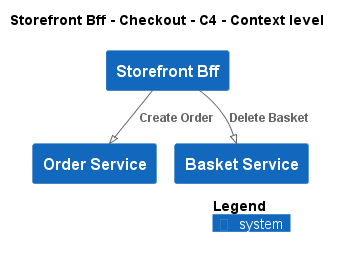

The diagram above was rendered by PlantUML. Its source (embedded in the PNG):
@startuml
!pragma layout smetana
!include ..\..\..\..\.c4s\C4_Context.puml

AddElementTag("state:new", $bgColor=green, $fontColor=#ffffff, $borderColor=green, $shadowing="False")
AddElementTag("state:changed", $bgColor=orange, $fontColor=#ffffff, $borderColor=orange, $shadowing="False")
AddElementTag("state:removed", $bgColor=red, $fontColor=#ffffff, $borderColor=red, $shadowing="False")

AddRelTag("state:new", $textColor=green, $lineColor=green)
AddRelTag("state:changed", $textColor=orange, $lineColor=orange)
AddRelTag("state:removed", $textColor=red, $lineColor=red)

SHOW_PERSON_PORTRAIT()
LAYOUT_TOP_DOWN()

skinparam linetype polyline

title Storefront Bff - Checkout - C4 - Context level

System(ECommercePlatform.SoftwareSystems.StorefrontBff, "Storefront Bff", "")
System(ECommercePlatform.SoftwareSystems.OrderService, "Order Service", "")
System(ECommercePlatform.SoftwareSystems.BasketService, "Basket Service", "")

Rel(ECommercePlatform.SoftwareSystems.StorefrontBff, ECommercePlatform.SoftwareSystems.OrderService, "Create Order")
Rel(ECommercePlatform.SoftwareSystems.StorefrontBff, ECommercePlatform.SoftwareSystems.BasketService, "Delete Basket")


SHOW_LEGEND()
@enduml